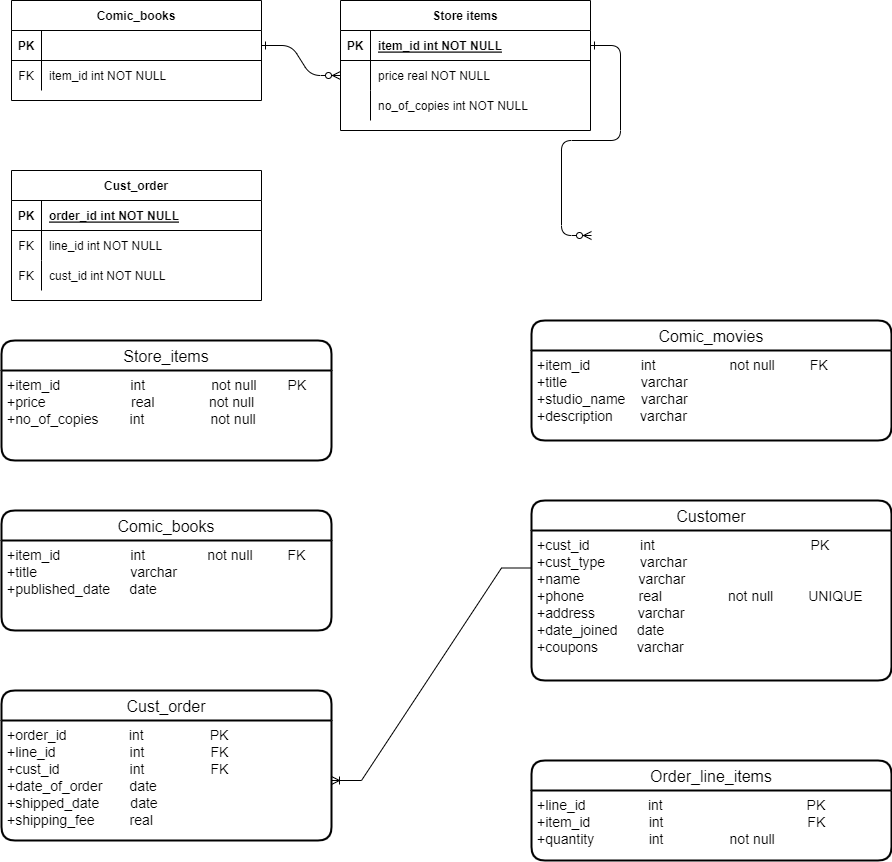

The diagram above was exported from draw.io. Its source (the exported page's mxGraphModel, read from the mxfile embedded in the PNG):
<mxGraphModel dx="1047" dy="638" grid="1" gridSize="10" guides="1" tooltips="1" connect="1" arrows="1" fold="1" page="1" pageScale="1" pageWidth="850" pageHeight="1100" math="0" shadow="0" extFonts="Permanent Marker^https://fonts.googleapis.com/css?family=Permanent+Marker">
  <root>
    <mxCell id="0" />
    <mxCell id="1" parent="0" />
    <mxCell id="C-vyLk0tnHw3VtMMgP7b-1" value="" style="edgeStyle=entityRelationEdgeStyle;endArrow=ERzeroToMany;startArrow=ERone;endFill=1;startFill=0;" parent="1" source="C-vyLk0tnHw3VtMMgP7b-24" target="C-vyLk0tnHw3VtMMgP7b-6" edge="1">
      <mxGeometry width="100" height="100" relative="1" as="geometry">
        <mxPoint x="340" y="720" as="sourcePoint" />
        <mxPoint x="440" y="620" as="targetPoint" />
      </mxGeometry>
    </mxCell>
    <mxCell id="C-vyLk0tnHw3VtMMgP7b-12" value="" style="edgeStyle=entityRelationEdgeStyle;endArrow=ERzeroToMany;startArrow=ERone;endFill=1;startFill=0;" parent="1" source="C-vyLk0tnHw3VtMMgP7b-3" edge="1">
      <mxGeometry width="100" height="100" relative="1" as="geometry">
        <mxPoint x="400" y="180" as="sourcePoint" />
        <mxPoint x="700.0000000000002" y="355" as="targetPoint" />
      </mxGeometry>
    </mxCell>
    <mxCell id="C-vyLk0tnHw3VtMMgP7b-2" value="Store items" style="shape=table;startSize=30;container=1;collapsible=1;childLayout=tableLayout;fixedRows=1;rowLines=0;fontStyle=1;align=center;resizeLast=1;" parent="1" vertex="1">
      <mxGeometry x="449" y="120" width="250" height="130" as="geometry" />
    </mxCell>
    <mxCell id="C-vyLk0tnHw3VtMMgP7b-3" value="" style="shape=partialRectangle;collapsible=0;dropTarget=0;pointerEvents=0;fillColor=none;points=[[0,0.5],[1,0.5]];portConstraint=eastwest;top=0;left=0;right=0;bottom=1;" parent="C-vyLk0tnHw3VtMMgP7b-2" vertex="1">
      <mxGeometry y="30" width="250" height="30" as="geometry" />
    </mxCell>
    <mxCell id="C-vyLk0tnHw3VtMMgP7b-4" value="PK" style="shape=partialRectangle;overflow=hidden;connectable=0;fillColor=none;top=0;left=0;bottom=0;right=0;fontStyle=1;" parent="C-vyLk0tnHw3VtMMgP7b-3" vertex="1">
      <mxGeometry width="30" height="30" as="geometry">
        <mxRectangle width="30" height="30" as="alternateBounds" />
      </mxGeometry>
    </mxCell>
    <mxCell id="C-vyLk0tnHw3VtMMgP7b-5" value="item_id int NOT NULL " style="shape=partialRectangle;overflow=hidden;connectable=0;fillColor=none;top=0;left=0;bottom=0;right=0;align=left;spacingLeft=6;fontStyle=5;" parent="C-vyLk0tnHw3VtMMgP7b-3" vertex="1">
      <mxGeometry x="30" width="220" height="30" as="geometry">
        <mxRectangle width="220" height="30" as="alternateBounds" />
      </mxGeometry>
    </mxCell>
    <mxCell id="C-vyLk0tnHw3VtMMgP7b-6" value="" style="shape=partialRectangle;collapsible=0;dropTarget=0;pointerEvents=0;fillColor=none;points=[[0,0.5],[1,0.5]];portConstraint=eastwest;top=0;left=0;right=0;bottom=0;" parent="C-vyLk0tnHw3VtMMgP7b-2" vertex="1">
      <mxGeometry y="60" width="250" height="30" as="geometry" />
    </mxCell>
    <mxCell id="C-vyLk0tnHw3VtMMgP7b-7" value="" style="shape=partialRectangle;overflow=hidden;connectable=0;fillColor=none;top=0;left=0;bottom=0;right=0;" parent="C-vyLk0tnHw3VtMMgP7b-6" vertex="1">
      <mxGeometry width="30" height="30" as="geometry">
        <mxRectangle width="30" height="30" as="alternateBounds" />
      </mxGeometry>
    </mxCell>
    <mxCell id="C-vyLk0tnHw3VtMMgP7b-8" value="price real NOT NULL" style="shape=partialRectangle;overflow=hidden;connectable=0;fillColor=none;top=0;left=0;bottom=0;right=0;align=left;spacingLeft=6;" parent="C-vyLk0tnHw3VtMMgP7b-6" vertex="1">
      <mxGeometry x="30" width="220" height="30" as="geometry">
        <mxRectangle width="220" height="30" as="alternateBounds" />
      </mxGeometry>
    </mxCell>
    <mxCell id="C-vyLk0tnHw3VtMMgP7b-9" value="" style="shape=partialRectangle;collapsible=0;dropTarget=0;pointerEvents=0;fillColor=none;points=[[0,0.5],[1,0.5]];portConstraint=eastwest;top=0;left=0;right=0;bottom=0;" parent="C-vyLk0tnHw3VtMMgP7b-2" vertex="1">
      <mxGeometry y="90" width="250" height="30" as="geometry" />
    </mxCell>
    <mxCell id="C-vyLk0tnHw3VtMMgP7b-10" value="" style="shape=partialRectangle;overflow=hidden;connectable=0;fillColor=none;top=0;left=0;bottom=0;right=0;" parent="C-vyLk0tnHw3VtMMgP7b-9" vertex="1">
      <mxGeometry width="30" height="30" as="geometry">
        <mxRectangle width="30" height="30" as="alternateBounds" />
      </mxGeometry>
    </mxCell>
    <mxCell id="C-vyLk0tnHw3VtMMgP7b-11" value="no_of_copies int NOT NULL" style="shape=partialRectangle;overflow=hidden;connectable=0;fillColor=none;top=0;left=0;bottom=0;right=0;align=left;spacingLeft=6;" parent="C-vyLk0tnHw3VtMMgP7b-9" vertex="1">
      <mxGeometry x="30" width="220" height="30" as="geometry">
        <mxRectangle width="220" height="30" as="alternateBounds" />
      </mxGeometry>
    </mxCell>
    <mxCell id="C-vyLk0tnHw3VtMMgP7b-23" value="Comic_books" style="shape=table;startSize=30;container=1;collapsible=1;childLayout=tableLayout;fixedRows=1;rowLines=0;fontStyle=1;align=center;resizeLast=1;" parent="1" vertex="1">
      <mxGeometry x="120" y="120" width="250" height="100" as="geometry" />
    </mxCell>
    <mxCell id="C-vyLk0tnHw3VtMMgP7b-24" value="" style="shape=partialRectangle;collapsible=0;dropTarget=0;pointerEvents=0;fillColor=none;points=[[0,0.5],[1,0.5]];portConstraint=eastwest;top=0;left=0;right=0;bottom=1;" parent="C-vyLk0tnHw3VtMMgP7b-23" vertex="1">
      <mxGeometry y="30" width="250" height="30" as="geometry" />
    </mxCell>
    <mxCell id="C-vyLk0tnHw3VtMMgP7b-25" value="PK" style="shape=partialRectangle;overflow=hidden;connectable=0;fillColor=none;top=0;left=0;bottom=0;right=0;fontStyle=1;" parent="C-vyLk0tnHw3VtMMgP7b-24" vertex="1">
      <mxGeometry width="30" height="30" as="geometry">
        <mxRectangle width="30" height="30" as="alternateBounds" />
      </mxGeometry>
    </mxCell>
    <mxCell id="C-vyLk0tnHw3VtMMgP7b-26" value="" style="shape=partialRectangle;overflow=hidden;connectable=0;fillColor=none;top=0;left=0;bottom=0;right=0;align=left;spacingLeft=6;fontStyle=5;" parent="C-vyLk0tnHw3VtMMgP7b-24" vertex="1">
      <mxGeometry x="30" width="220" height="30" as="geometry">
        <mxRectangle width="220" height="30" as="alternateBounds" />
      </mxGeometry>
    </mxCell>
    <mxCell id="C-vyLk0tnHw3VtMMgP7b-27" value="" style="shape=partialRectangle;collapsible=0;dropTarget=0;pointerEvents=0;fillColor=none;points=[[0,0.5],[1,0.5]];portConstraint=eastwest;top=0;left=0;right=0;bottom=0;" parent="C-vyLk0tnHw3VtMMgP7b-23" vertex="1">
      <mxGeometry y="60" width="250" height="30" as="geometry" />
    </mxCell>
    <mxCell id="C-vyLk0tnHw3VtMMgP7b-28" value="FK" style="shape=partialRectangle;overflow=hidden;connectable=0;fillColor=none;top=0;left=0;bottom=0;right=0;" parent="C-vyLk0tnHw3VtMMgP7b-27" vertex="1">
      <mxGeometry width="30" height="30" as="geometry">
        <mxRectangle width="30" height="30" as="alternateBounds" />
      </mxGeometry>
    </mxCell>
    <mxCell id="C-vyLk0tnHw3VtMMgP7b-29" value="item_id int NOT NULL" style="shape=partialRectangle;overflow=hidden;connectable=0;fillColor=none;top=0;left=0;bottom=0;right=0;align=left;spacingLeft=6;" parent="C-vyLk0tnHw3VtMMgP7b-27" vertex="1">
      <mxGeometry x="30" width="220" height="30" as="geometry">
        <mxRectangle width="220" height="30" as="alternateBounds" />
      </mxGeometry>
    </mxCell>
    <mxCell id="6Sd6s9MuerOOE-c4hLeR-17" value="Cust_order" style="shape=table;startSize=30;container=1;collapsible=1;childLayout=tableLayout;fixedRows=1;rowLines=0;fontStyle=1;align=center;resizeLast=1;" vertex="1" parent="1">
      <mxGeometry x="120" y="290" width="250" height="130" as="geometry" />
    </mxCell>
    <mxCell id="6Sd6s9MuerOOE-c4hLeR-18" value="" style="shape=partialRectangle;collapsible=0;dropTarget=0;pointerEvents=0;fillColor=none;points=[[0,0.5],[1,0.5]];portConstraint=eastwest;top=0;left=0;right=0;bottom=1;" vertex="1" parent="6Sd6s9MuerOOE-c4hLeR-17">
      <mxGeometry y="30" width="250" height="30" as="geometry" />
    </mxCell>
    <mxCell id="6Sd6s9MuerOOE-c4hLeR-19" value="PK" style="shape=partialRectangle;overflow=hidden;connectable=0;fillColor=none;top=0;left=0;bottom=0;right=0;fontStyle=1;" vertex="1" parent="6Sd6s9MuerOOE-c4hLeR-18">
      <mxGeometry width="30" height="30" as="geometry">
        <mxRectangle width="30" height="30" as="alternateBounds" />
      </mxGeometry>
    </mxCell>
    <mxCell id="6Sd6s9MuerOOE-c4hLeR-20" value="order_id int NOT NULL " style="shape=partialRectangle;overflow=hidden;connectable=0;fillColor=none;top=0;left=0;bottom=0;right=0;align=left;spacingLeft=6;fontStyle=5;" vertex="1" parent="6Sd6s9MuerOOE-c4hLeR-18">
      <mxGeometry x="30" width="220" height="30" as="geometry">
        <mxRectangle width="220" height="30" as="alternateBounds" />
      </mxGeometry>
    </mxCell>
    <mxCell id="6Sd6s9MuerOOE-c4hLeR-21" value="" style="shape=partialRectangle;collapsible=0;dropTarget=0;pointerEvents=0;fillColor=none;points=[[0,0.5],[1,0.5]];portConstraint=eastwest;top=0;left=0;right=0;bottom=0;" vertex="1" parent="6Sd6s9MuerOOE-c4hLeR-17">
      <mxGeometry y="60" width="250" height="30" as="geometry" />
    </mxCell>
    <mxCell id="6Sd6s9MuerOOE-c4hLeR-22" value="FK" style="shape=partialRectangle;overflow=hidden;connectable=0;fillColor=none;top=0;left=0;bottom=0;right=0;" vertex="1" parent="6Sd6s9MuerOOE-c4hLeR-21">
      <mxGeometry width="30" height="30" as="geometry">
        <mxRectangle width="30" height="30" as="alternateBounds" />
      </mxGeometry>
    </mxCell>
    <mxCell id="6Sd6s9MuerOOE-c4hLeR-23" value="line_id int NOT NULL" style="shape=partialRectangle;overflow=hidden;connectable=0;fillColor=none;top=0;left=0;bottom=0;right=0;align=left;spacingLeft=6;" vertex="1" parent="6Sd6s9MuerOOE-c4hLeR-21">
      <mxGeometry x="30" width="220" height="30" as="geometry">
        <mxRectangle width="220" height="30" as="alternateBounds" />
      </mxGeometry>
    </mxCell>
    <mxCell id="6Sd6s9MuerOOE-c4hLeR-24" value="" style="shape=partialRectangle;collapsible=0;dropTarget=0;pointerEvents=0;fillColor=none;points=[[0,0.5],[1,0.5]];portConstraint=eastwest;top=0;left=0;right=0;bottom=0;" vertex="1" parent="6Sd6s9MuerOOE-c4hLeR-17">
      <mxGeometry y="90" width="250" height="30" as="geometry" />
    </mxCell>
    <mxCell id="6Sd6s9MuerOOE-c4hLeR-25" value="FK" style="shape=partialRectangle;overflow=hidden;connectable=0;fillColor=none;top=0;left=0;bottom=0;right=0;" vertex="1" parent="6Sd6s9MuerOOE-c4hLeR-24">
      <mxGeometry width="30" height="30" as="geometry">
        <mxRectangle width="30" height="30" as="alternateBounds" />
      </mxGeometry>
    </mxCell>
    <mxCell id="6Sd6s9MuerOOE-c4hLeR-26" value="cust_id int NOT NULL" style="shape=partialRectangle;overflow=hidden;connectable=0;fillColor=none;top=0;left=0;bottom=0;right=0;align=left;spacingLeft=6;" vertex="1" parent="6Sd6s9MuerOOE-c4hLeR-24">
      <mxGeometry x="30" width="220" height="30" as="geometry">
        <mxRectangle width="220" height="30" as="alternateBounds" />
      </mxGeometry>
    </mxCell>
    <mxCell id="6Sd6s9MuerOOE-c4hLeR-27" value="Store_items" style="swimlane;childLayout=stackLayout;horizontal=1;startSize=30;horizontalStack=0;rounded=1;fontSize=16;fontStyle=0;strokeWidth=2;resizeParent=0;resizeLast=1;shadow=0;dashed=0;align=center;" vertex="1" parent="1">
      <mxGeometry x="110" y="460" width="330" height="120" as="geometry" />
    </mxCell>
    <mxCell id="6Sd6s9MuerOOE-c4hLeR-28" value="+item_id                  int                 not null        PK&#10;+price                      real              not null&#10;+no_of_copies        int                 not null" style="align=left;strokeColor=none;fillColor=none;spacingLeft=4;fontSize=14;verticalAlign=top;resizable=0;rotatable=0;part=1;" vertex="1" parent="6Sd6s9MuerOOE-c4hLeR-27">
      <mxGeometry y="30" width="330" height="90" as="geometry" />
    </mxCell>
    <mxCell id="6Sd6s9MuerOOE-c4hLeR-34" value="Comic_books" style="swimlane;childLayout=stackLayout;horizontal=1;startSize=30;horizontalStack=0;rounded=1;fontSize=16;fontStyle=0;strokeWidth=2;resizeParent=0;resizeLast=1;shadow=0;dashed=0;align=center;" vertex="1" parent="1">
      <mxGeometry x="110" y="630" width="330" height="120" as="geometry" />
    </mxCell>
    <mxCell id="6Sd6s9MuerOOE-c4hLeR-35" value="+item_id                  int                not null         FK&#10;+title                        varchar&#10;+published_date     date" style="align=left;strokeColor=none;fillColor=none;spacingLeft=4;fontSize=14;verticalAlign=top;resizable=0;rotatable=0;part=1;" vertex="1" parent="6Sd6s9MuerOOE-c4hLeR-34">
      <mxGeometry y="30" width="330" height="90" as="geometry" />
    </mxCell>
    <mxCell id="6Sd6s9MuerOOE-c4hLeR-37" value="Comic_movies" style="swimlane;childLayout=stackLayout;horizontal=1;startSize=30;horizontalStack=0;rounded=1;fontSize=16;fontStyle=0;strokeWidth=2;resizeParent=0;resizeLast=1;shadow=0;dashed=0;align=center;" vertex="1" parent="1">
      <mxGeometry x="640" y="440" width="360" height="120" as="geometry" />
    </mxCell>
    <mxCell id="6Sd6s9MuerOOE-c4hLeR-38" value="+item_id             int                   not null         FK&#10;+title                   varchar&#10;+studio_name    varchar&#10;+description       varchar" style="align=left;strokeColor=none;fillColor=none;spacingLeft=4;fontSize=14;verticalAlign=top;resizable=0;rotatable=0;part=1;" vertex="1" parent="6Sd6s9MuerOOE-c4hLeR-37">
      <mxGeometry y="30" width="360" height="90" as="geometry" />
    </mxCell>
    <mxCell id="6Sd6s9MuerOOE-c4hLeR-39" value="Order_line_items" style="swimlane;childLayout=stackLayout;horizontal=1;startSize=30;horizontalStack=0;rounded=1;fontSize=16;fontStyle=0;strokeWidth=2;resizeParent=0;resizeLast=1;shadow=0;dashed=0;align=center;" vertex="1" parent="1">
      <mxGeometry x="640" y="880" width="360" height="100" as="geometry" />
    </mxCell>
    <mxCell id="6Sd6s9MuerOOE-c4hLeR-40" value="+line_id                int                                     PK&#10;+item_id               int                                     FK&#10;+quantity              int                 not null" style="align=left;strokeColor=none;fillColor=none;spacingLeft=4;fontSize=14;verticalAlign=top;resizable=0;rotatable=0;part=1;" vertex="1" parent="6Sd6s9MuerOOE-c4hLeR-39">
      <mxGeometry y="30" width="360" height="70" as="geometry" />
    </mxCell>
    <mxCell id="6Sd6s9MuerOOE-c4hLeR-41" value="Cust_order" style="swimlane;childLayout=stackLayout;horizontal=1;startSize=30;horizontalStack=0;rounded=1;fontSize=16;fontStyle=0;strokeWidth=2;resizeParent=0;resizeLast=1;shadow=0;dashed=0;align=center;" vertex="1" parent="1">
      <mxGeometry x="110" y="810" width="330" height="150" as="geometry" />
    </mxCell>
    <mxCell id="6Sd6s9MuerOOE-c4hLeR-42" value="+order_id                int                 PK&#10;+line_id                   int                 FK&#10;+cust_id                  int                 FK&#10;+date_of_order       date&#10;+shipped_date        date&#10;+shipping_fee         real" style="align=left;strokeColor=none;fillColor=none;spacingLeft=4;fontSize=14;verticalAlign=top;resizable=0;rotatable=0;part=1;" vertex="1" parent="6Sd6s9MuerOOE-c4hLeR-41">
      <mxGeometry y="30" width="330" height="120" as="geometry" />
    </mxCell>
    <mxCell id="6Sd6s9MuerOOE-c4hLeR-43" value="Customer" style="swimlane;childLayout=stackLayout;horizontal=1;startSize=30;horizontalStack=0;rounded=1;fontSize=16;fontStyle=0;strokeWidth=2;resizeParent=0;resizeLast=1;shadow=0;dashed=0;align=center;" vertex="1" parent="1">
      <mxGeometry x="640" y="620" width="360" height="180" as="geometry" />
    </mxCell>
    <mxCell id="6Sd6s9MuerOOE-c4hLeR-44" value="+cust_id             int                                        PK&#10;+cust_type         varchar&#10;+name               varchar&#10;+phone              real                 not null         UNIQUE&#10;+address           varchar&#10;+date_joined     date&#10;+coupons          varchar" style="align=left;strokeColor=none;fillColor=none;spacingLeft=4;fontSize=14;verticalAlign=top;resizable=0;rotatable=0;part=1;" vertex="1" parent="6Sd6s9MuerOOE-c4hLeR-43">
      <mxGeometry y="30" width="360" height="150" as="geometry" />
    </mxCell>
    <mxCell id="6Sd6s9MuerOOE-c4hLeR-46" value="" style="edgeStyle=entityRelationEdgeStyle;fontSize=12;html=1;endArrow=ERoneToMany;rounded=0;exitX=0;exitY=0.25;exitDx=0;exitDy=0;" edge="1" parent="1" source="6Sd6s9MuerOOE-c4hLeR-44" target="6Sd6s9MuerOOE-c4hLeR-42">
      <mxGeometry width="100" height="100" relative="1" as="geometry">
        <mxPoint x="540" y="550" as="sourcePoint" />
        <mxPoint x="580" y="750" as="targetPoint" />
      </mxGeometry>
    </mxCell>
  </root>
</mxGraphModel>